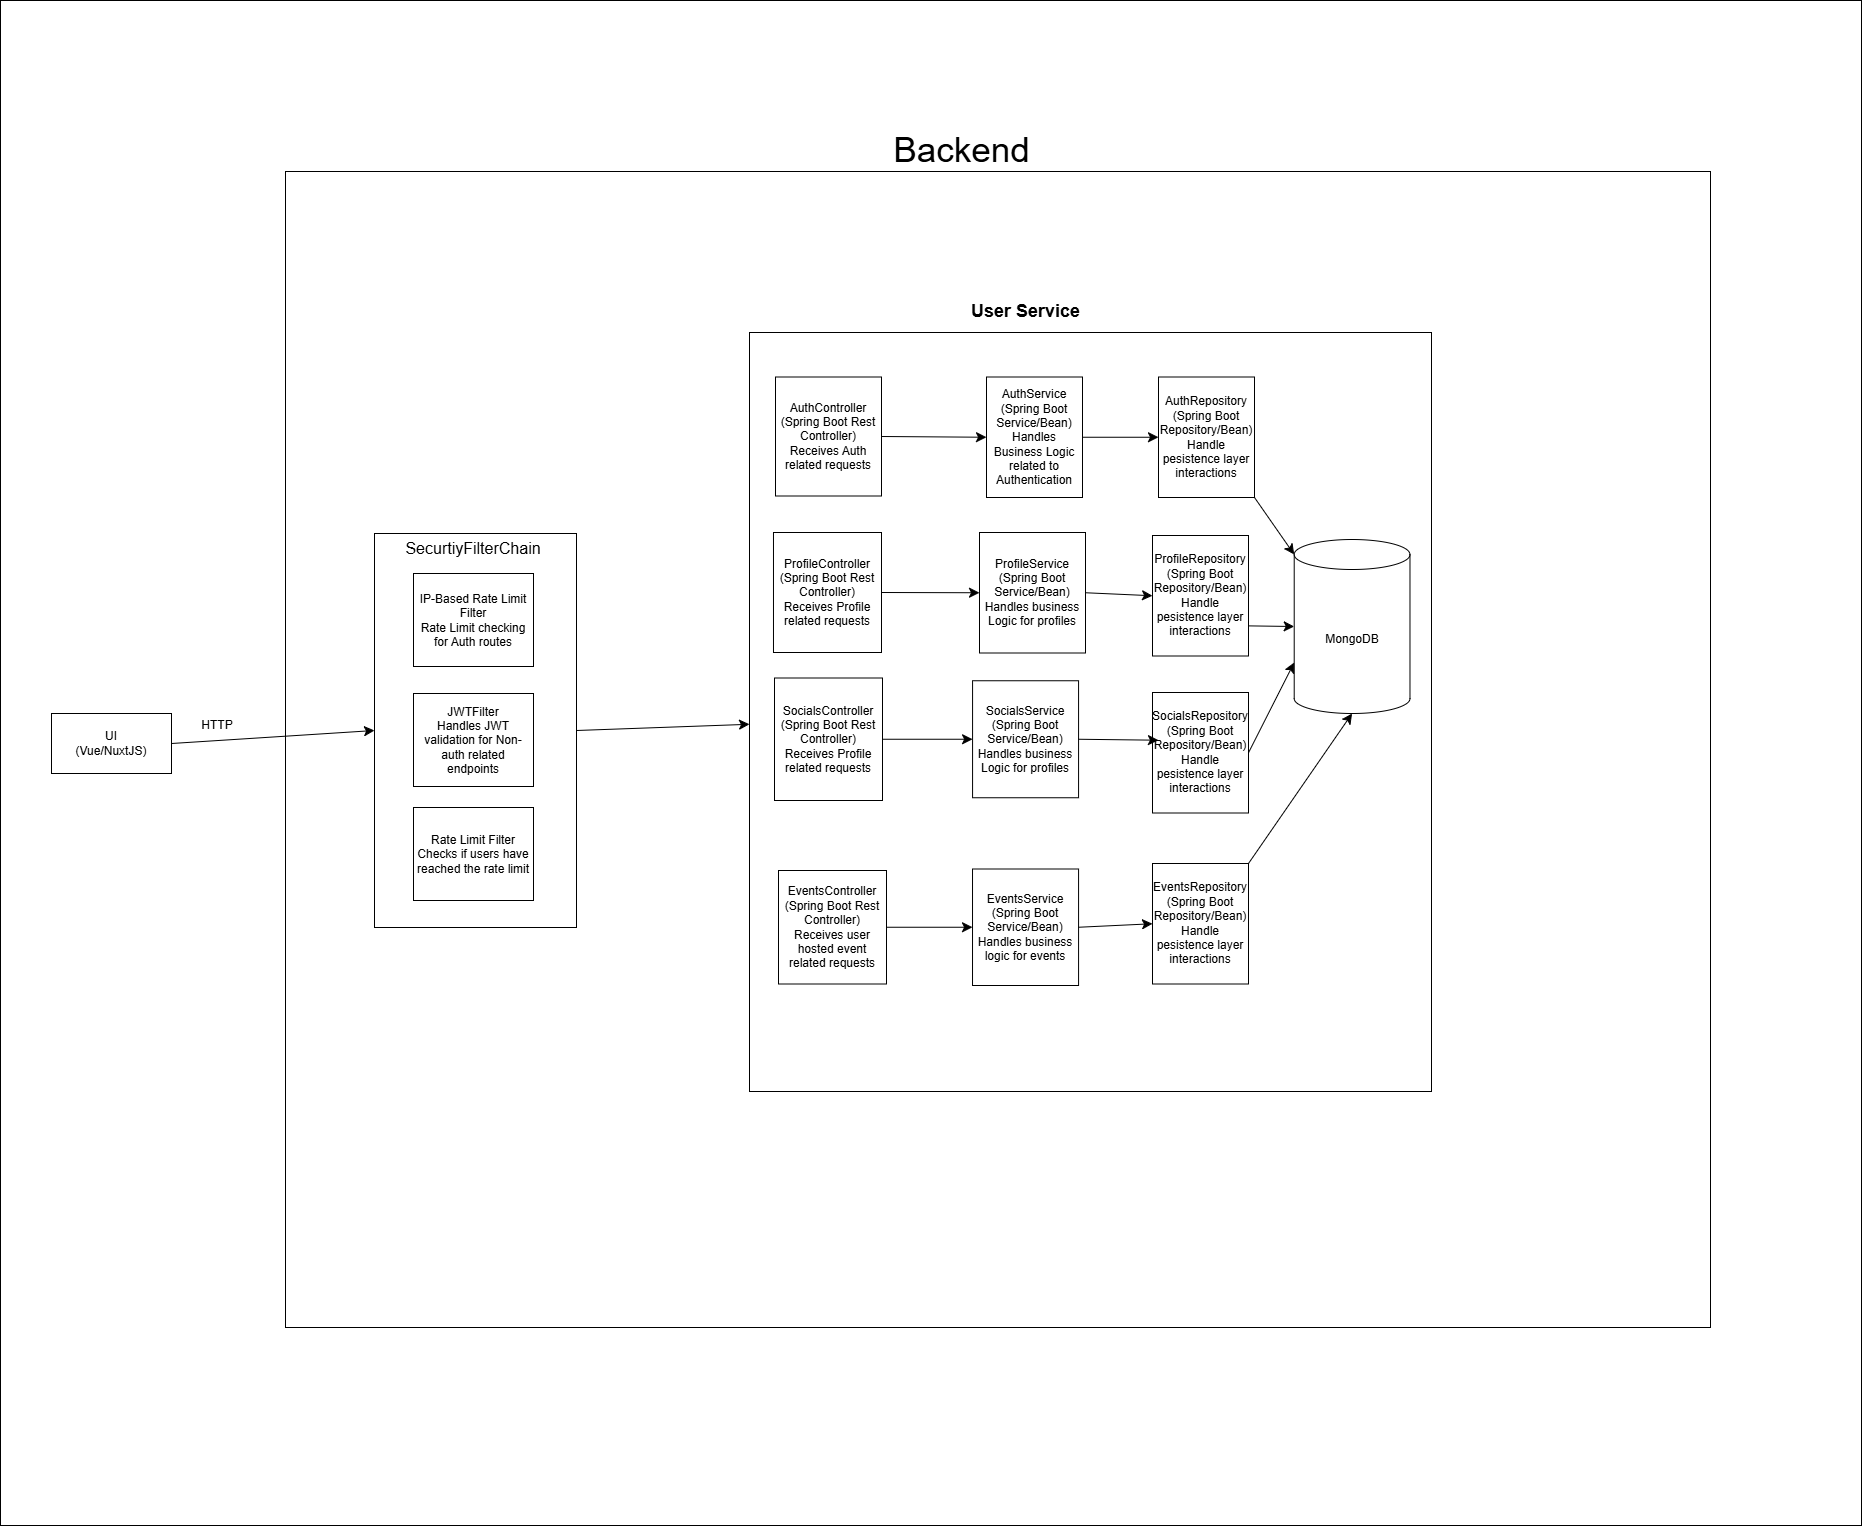

The diagram above was exported from draw.io. Its source (the exported page's mxGraphModel, read from the mxfile embedded in the PNG):
<mxGraphModel dx="1967" dy="2223" grid="0" gridSize="10" guides="1" tooltips="1" connect="1" arrows="1" fold="1" page="0" pageScale="1" pageWidth="850" pageHeight="1100" math="0" shadow="0">
  <root>
    <mxCell id="0" />
    <mxCell id="1" parent="0" />
    <mxCell id="_OiWzK-n1tDnE__LWm9g-49" parent="1" style="rounded=0;whiteSpace=wrap;html=1;" value="" vertex="1">
      <mxGeometry height="1525" width="1861" x="-633" y="-883" as="geometry" />
    </mxCell>
    <mxCell id="_OiWzK-n1tDnE__LWm9g-9" parent="1" style="rounded=0;whiteSpace=wrap;html=1;" value="UI&lt;div&gt;(Vue/NuxtJS)&lt;/div&gt;" vertex="1">
      <mxGeometry height="60" width="120" x="-582" y="-170" as="geometry" />
    </mxCell>
    <mxCell id="_OiWzK-n1tDnE__LWm9g-28" parent="1" style="text;html=1;whiteSpace=wrap;strokeColor=none;fillColor=none;align=center;verticalAlign=middle;rounded=0;" value="HTTP" vertex="1">
      <mxGeometry height="23" width="40" x="-436" y="-170" as="geometry" />
    </mxCell>
    <mxCell id="_OiWzK-n1tDnE__LWm9g-45" connectable="0" parent="1" style="group" value="" vertex="1">
      <mxGeometry height="1156" width="1425" x="-348" y="-712" as="geometry" />
    </mxCell>
    <mxCell id="_OiWzK-n1tDnE__LWm9g-44" parent="_OiWzK-n1tDnE__LWm9g-45" style="rounded=0;whiteSpace=wrap;html=1;" value="" vertex="1">
      <mxGeometry height="1156" width="1425" as="geometry" />
    </mxCell>
    <mxCell id="_OiWzK-n1tDnE__LWm9g-39" parent="_OiWzK-n1tDnE__LWm9g-45" style="rounded=0;whiteSpace=wrap;html=1;" value="&lt;span style=&quot;color: rgba(0, 0, 0, 0); font-family: monospace; font-size: 0px; text-align: start; white-space: nowrap;&quot;&gt;%3CmxGraphModel%3E%3Croot%3E%3CmxCell%20id%3D%220%22%2F%3E%3CmxCell%20id%3D%221%22%20parent%3D%220%22%2F%3E%3CmxCell%20id%3D%222%22%20parent%3D%221%22%20style%3D%22rounded%3D0%3BwhiteSpace%3Dwrap%3Bhtml%3D1%3B%22%20value%3D%22Rate%20Limit%20Filter%26lt%3Bdiv%26gt%3BChecks%20if%20users%20have%20reached%20the%20rate%20limit%26lt%3B%2Fdiv%26gt%3B%22%20vertex%3D%221%22%3E%3CmxGeometry%20height%3D%2293%22%20width%3D%22120%22%20x%3D%22-289%22%20y%3D%22-81%22%20as%3D%22geometry%22%2F%3E%3C%2FmxCell%3E%3C%2Froot%3E%3C%2FmxGraphModel%3E&lt;/span&gt;" vertex="1">
      <mxGeometry height="394" width="202" x="89" y="362" as="geometry" />
    </mxCell>
    <mxCell id="_OiWzK-n1tDnE__LWm9g-8" connectable="0" parent="_OiWzK-n1tDnE__LWm9g-45" style="group" value="" vertex="1">
      <mxGeometry height="793" width="682" x="464" y="127" as="geometry" />
    </mxCell>
    <mxCell id="_OiWzK-n1tDnE__LWm9g-6" parent="_OiWzK-n1tDnE__LWm9g-8" style="rounded=0;whiteSpace=wrap;html=1;" value="" vertex="1">
      <mxGeometry height="759" width="682" y="34" as="geometry" />
    </mxCell>
    <mxCell id="_OiWzK-n1tDnE__LWm9g-7" parent="_OiWzK-n1tDnE__LWm9g-8" style="text;align=center;fontStyle=1;verticalAlign=middle;spacingLeft=3;spacingRight=3;strokeColor=none;rotatable=0;points=[[0,0.5],[1,0.5]];portConstraint=eastwest;html=1;" value="&lt;font style=&quot;font-size: 18px;&quot;&gt;User Service&lt;/font&gt;" vertex="1">
      <mxGeometry height="26" width="172.16974972796518" x="189.98041349292708" as="geometry" />
    </mxCell>
    <mxCell id="_OiWzK-n1tDnE__LWm9g-11" parent="_OiWzK-n1tDnE__LWm9g-8" style="shape=cylinder3;whiteSpace=wrap;html=1;boundedLbl=1;backgroundOutline=1;size=15;rounded=1;" value="MongoDB" vertex="1">
      <mxGeometry height="174" width="115.76931447225245" x="544.7094668117519" y="241" as="geometry" />
    </mxCell>
    <mxCell id="_OiWzK-n1tDnE__LWm9g-12" parent="_OiWzK-n1tDnE__LWm9g-8" style="rounded=0;whiteSpace=wrap;html=1;" value="AuthController&lt;div&gt;(Spring Boot Rest Controller)&lt;/div&gt;&lt;div&gt;Receives Auth related requests&lt;/div&gt;" vertex="1">
      <mxGeometry height="119" width="106" x="26" y="78.5" as="geometry" />
    </mxCell>
    <mxCell id="_OiWzK-n1tDnE__LWm9g-13" parent="_OiWzK-n1tDnE__LWm9g-8" style="rounded=0;whiteSpace=wrap;html=1;" value="AuthService&lt;div&gt;(Spring Boot Service/Bean)&lt;/div&gt;&lt;div&gt;Handles Business Logic related to Authentication&lt;/div&gt;" vertex="1">
      <mxGeometry height="120.5" width="96" x="237" y="78.5" as="geometry" />
    </mxCell>
    <mxCell id="_OiWzK-n1tDnE__LWm9g-14" parent="_OiWzK-n1tDnE__LWm9g-8" style="rounded=0;whiteSpace=wrap;html=1;" value="ProfileController&lt;div&gt;(Spring Boot Rest Controller)&lt;/div&gt;&lt;div&gt;Receives Profile related requests&lt;/div&gt;" vertex="1">
      <mxGeometry height="120" width="108.02" x="23.980000000000004" y="234" as="geometry" />
    </mxCell>
    <mxCell id="_OiWzK-n1tDnE__LWm9g-15" parent="_OiWzK-n1tDnE__LWm9g-8" style="rounded=0;whiteSpace=wrap;html=1;" value="ProfileService&lt;div&gt;(Spring Boot Service/Bean)&lt;/div&gt;&lt;div&gt;Handles business Logic for profiles&lt;/div&gt;" vertex="1">
      <mxGeometry height="120.5" width="106" x="230" y="234" as="geometry" />
    </mxCell>
    <mxCell id="_OiWzK-n1tDnE__LWm9g-16" parent="_OiWzK-n1tDnE__LWm9g-8" style="rounded=0;whiteSpace=wrap;html=1;" value="EventsController&lt;div&gt;(Spring Boot Rest Controller)&lt;/div&gt;&lt;div&gt;Receives user hosted event related requests&lt;/div&gt;" vertex="1">
      <mxGeometry height="113.5" width="108" x="29" y="572" as="geometry" />
    </mxCell>
    <mxCell id="_OiWzK-n1tDnE__LWm9g-17" parent="_OiWzK-n1tDnE__LWm9g-8" style="rounded=0;whiteSpace=wrap;html=1;" value="EventsService&lt;div&gt;(Spring Boot Service/Bean)&lt;/div&gt;&lt;div&gt;Handles business logic for events&lt;/div&gt;" vertex="1">
      <mxGeometry height="116.5" width="106.05" x="223.01999999999998" y="570.5" as="geometry" />
    </mxCell>
    <mxCell id="_OiWzK-n1tDnE__LWm9g-18" edge="1" parent="_OiWzK-n1tDnE__LWm9g-8" source="IYUnzr7Rh_g6TO0Vv2U7-5" style="endArrow=classic;html=1;rounded=1;fontSize=12;startSize=8;endSize=8;curved=1;exitX=1;exitY=1;exitDx=0;exitDy=0;entryX=0;entryY=0;entryDx=0;entryDy=15;entryPerimeter=0;" target="_OiWzK-n1tDnE__LWm9g-11" value="">
      <mxGeometry height="50" relative="1" width="50" as="geometry">
        <mxPoint x="314.6550598476605" y="267" as="sourcePoint" />
        <mxPoint x="442.2981501632209" y="20" as="targetPoint" />
      </mxGeometry>
    </mxCell>
    <mxCell id="_OiWzK-n1tDnE__LWm9g-20" edge="1" parent="_OiWzK-n1tDnE__LWm9g-8" source="IYUnzr7Rh_g6TO0Vv2U7-6" style="endArrow=classic;html=1;rounded=1;fontSize=12;startSize=8;endSize=8;curved=1;exitX=1;exitY=0.75;exitDx=0;exitDy=0;entryX=0;entryY=0.5;entryDx=0;entryDy=0;entryPerimeter=0;" target="_OiWzK-n1tDnE__LWm9g-11" value="">
      <mxGeometry height="50" relative="1" width="50" as="geometry">
        <mxPoint x="344.33949945593037" y="293" as="sourcePoint" />
        <mxPoint x="484.59847660500543" y="425" as="targetPoint" />
      </mxGeometry>
    </mxCell>
    <mxCell id="_OiWzK-n1tDnE__LWm9g-21" edge="1" parent="_OiWzK-n1tDnE__LWm9g-8" source="IYUnzr7Rh_g6TO0Vv2U7-7" style="endArrow=classic;html=1;rounded=1;fontSize=12;startSize=8;endSize=8;curved=1;exitX=1;exitY=0;exitDx=0;exitDy=0;entryX=0.5;entryY=1;entryDx=0;entryDy=0;entryPerimeter=0;" target="_OiWzK-n1tDnE__LWm9g-11" value="">
      <mxGeometry height="50" relative="1" width="50" as="geometry">
        <mxPoint x="387.38193688792165" y="541" as="sourcePoint" />
        <mxPoint x="527.6409140369967" y="673" as="targetPoint" />
      </mxGeometry>
    </mxCell>
    <mxCell id="_OiWzK-n1tDnE__LWm9g-23" edge="1" parent="_OiWzK-n1tDnE__LWm9g-8" source="_OiWzK-n1tDnE__LWm9g-12" style="endArrow=classic;html=1;rounded=1;fontSize=12;startSize=8;endSize=8;curved=1;exitX=1;exitY=0.5;exitDx=0;exitDy=0;entryX=0;entryY=0.5;entryDx=0;entryDy=0;" target="_OiWzK-n1tDnE__LWm9g-13" value="">
      <mxGeometry height="50" relative="1" width="50" as="geometry">
        <mxPoint x="147.68008705114255" y="115" as="sourcePoint" />
        <mxPoint x="287.9390642002176" y="247" as="targetPoint" />
      </mxGeometry>
    </mxCell>
    <mxCell id="_OiWzK-n1tDnE__LWm9g-25" edge="1" parent="_OiWzK-n1tDnE__LWm9g-8" source="_OiWzK-n1tDnE__LWm9g-14" style="endArrow=classic;html=1;rounded=1;fontSize=12;startSize=8;endSize=8;curved=1;exitX=1;exitY=0.5;exitDx=0;exitDy=0;entryX=0;entryY=0.5;entryDx=0;entryDy=0;" target="_OiWzK-n1tDnE__LWm9g-15" value="">
      <mxGeometry height="50" relative="1" width="50" as="geometry">
        <mxPoint x="128.38520130576714" y="335.39" as="sourcePoint" />
        <mxPoint x="250.8335146898803" y="337.39" as="targetPoint" />
      </mxGeometry>
    </mxCell>
    <mxCell id="_OiWzK-n1tDnE__LWm9g-27" edge="1" parent="_OiWzK-n1tDnE__LWm9g-8" source="_OiWzK-n1tDnE__LWm9g-16" style="endArrow=classic;html=1;rounded=1;fontSize=12;startSize=8;endSize=8;curved=1;exitX=1;exitY=0.5;exitDx=0;exitDy=0;entryX=0;entryY=0.5;entryDx=0;entryDy=0;" target="_OiWzK-n1tDnE__LWm9g-17" value="">
      <mxGeometry height="50" relative="1" width="50" as="geometry">
        <mxPoint x="135.06420021762784" y="257" as="sourcePoint" />
        <mxPoint x="408.16104461371054" y="574" as="targetPoint" />
      </mxGeometry>
    </mxCell>
    <mxCell id="IYUnzr7Rh_g6TO0Vv2U7-1" parent="_OiWzK-n1tDnE__LWm9g-8" style="rounded=0;whiteSpace=wrap;html=1;" value="SocialsController&lt;div&gt;(Spring Boot Rest Controller)&lt;/div&gt;&lt;div&gt;Receives Profile related requests&lt;/div&gt;" vertex="1">
      <mxGeometry height="122.5" width="108" x="25" y="379.5" as="geometry" />
    </mxCell>
    <mxCell id="IYUnzr7Rh_g6TO0Vv2U7-2" parent="_OiWzK-n1tDnE__LWm9g-8" style="rounded=0;whiteSpace=wrap;html=1;" value="SocialsService&lt;div&gt;(Spring Boot Service/Bean)&lt;/div&gt;&lt;div&gt;Handles business Logic for profiles&lt;/div&gt;" vertex="1">
      <mxGeometry height="117" width="106" x="223.07" y="382.25" as="geometry" />
    </mxCell>
    <mxCell id="IYUnzr7Rh_g6TO0Vv2U7-3" edge="1" parent="_OiWzK-n1tDnE__LWm9g-8" source="IYUnzr7Rh_g6TO0Vv2U7-1" style="endArrow=classic;html=1;rounded=1;fontSize=12;startSize=8;endSize=8;curved=1;exitX=1;exitY=0.5;exitDx=0;exitDy=0;entryX=0;entryY=0.5;entryDx=0;entryDy=0;" target="IYUnzr7Rh_g6TO0Vv2U7-2" value="">
      <mxGeometry height="50" relative="1" width="50" as="geometry">
        <mxPoint x="130.3895756256801" y="483.89" as="sourcePoint" />
        <mxPoint x="252.83788900979334" y="485.89" as="targetPoint" />
      </mxGeometry>
    </mxCell>
    <mxCell id="IYUnzr7Rh_g6TO0Vv2U7-4" edge="1" parent="_OiWzK-n1tDnE__LWm9g-8" source="IYUnzr7Rh_g6TO0Vv2U7-8" style="endArrow=classic;html=1;rounded=1;fontSize=12;startSize=8;endSize=8;curved=1;exitX=1;exitY=0.5;exitDx=0;exitDy=0;entryX=0;entryY=0;entryDx=0;entryDy=123;entryPerimeter=0;" target="_OiWzK-n1tDnE__LWm9g-11" value="">
      <mxGeometry height="50" relative="1" width="50" as="geometry">
        <mxPoint x="431" y="444" as="sourcePoint" />
        <mxPoint x="557" y="315" as="targetPoint" />
      </mxGeometry>
    </mxCell>
    <mxCell id="IYUnzr7Rh_g6TO0Vv2U7-5" parent="_OiWzK-n1tDnE__LWm9g-8" style="rounded=0;whiteSpace=wrap;html=1;" value="AuthRepository&lt;div&gt;(Spring Boot Repository/Bean)&lt;/div&gt;&lt;div&gt;Handle pesistence layer interactions&lt;/div&gt;" vertex="1">
      <mxGeometry height="120.5" width="96" x="409" y="78.5" as="geometry" />
    </mxCell>
    <mxCell id="IYUnzr7Rh_g6TO0Vv2U7-6" parent="_OiWzK-n1tDnE__LWm9g-8" style="rounded=0;whiteSpace=wrap;html=1;" value="ProfileRepository&lt;div&gt;(Spring Boot Repository/Bean)&lt;/div&gt;&lt;div&gt;Handle pesistence layer interactions&lt;/div&gt;" vertex="1">
      <mxGeometry height="120.5" width="96" x="403" y="237" as="geometry" />
    </mxCell>
    <mxCell id="IYUnzr7Rh_g6TO0Vv2U7-7" parent="_OiWzK-n1tDnE__LWm9g-8" style="rounded=0;whiteSpace=wrap;html=1;" value="EventsRepository&lt;div&gt;(Spring Boot Repository/Bean)&lt;/div&gt;&lt;div&gt;Handle pesistence layer interactions&lt;/div&gt;" vertex="1">
      <mxGeometry height="120.5" width="96" x="403" y="565" as="geometry" />
    </mxCell>
    <mxCell id="IYUnzr7Rh_g6TO0Vv2U7-8" parent="_OiWzK-n1tDnE__LWm9g-8" style="rounded=0;whiteSpace=wrap;html=1;" value="SocialsRepository&lt;div&gt;(Spring Boot Repository/Bean)&lt;/div&gt;&lt;div&gt;Handle pesistence layer interactions&lt;/div&gt;" vertex="1">
      <mxGeometry height="120.5" width="96" x="403" y="394" as="geometry" />
    </mxCell>
    <mxCell id="IYUnzr7Rh_g6TO0Vv2U7-9" edge="1" parent="_OiWzK-n1tDnE__LWm9g-8" source="_OiWzK-n1tDnE__LWm9g-13" style="endArrow=classic;html=1;rounded=1;fontSize=12;startSize=8;endSize=8;curved=1;exitX=1;exitY=0.5;exitDx=0;exitDy=0;entryX=0;entryY=0.5;entryDx=0;entryDy=0;" target="IYUnzr7Rh_g6TO0Vv2U7-5" value="">
      <mxGeometry height="50" relative="1" width="50" as="geometry">
        <mxPoint x="367" y="126" as="sourcePoint" />
        <mxPoint x="472" y="127" as="targetPoint" />
      </mxGeometry>
    </mxCell>
    <mxCell id="IYUnzr7Rh_g6TO0Vv2U7-10" edge="1" parent="_OiWzK-n1tDnE__LWm9g-8" source="_OiWzK-n1tDnE__LWm9g-15" style="endArrow=classic;html=1;rounded=1;fontSize=12;startSize=8;endSize=8;curved=1;exitX=1;exitY=0.5;exitDx=0;exitDy=0;entryX=0;entryY=0.5;entryDx=0;entryDy=0;" target="IYUnzr7Rh_g6TO0Vv2U7-6" value="">
      <mxGeometry height="50" relative="1" width="50" as="geometry">
        <mxPoint x="353" y="308" as="sourcePoint" />
        <mxPoint x="458" y="309" as="targetPoint" />
      </mxGeometry>
    </mxCell>
    <mxCell id="IYUnzr7Rh_g6TO0Vv2U7-11" edge="1" parent="_OiWzK-n1tDnE__LWm9g-8" source="IYUnzr7Rh_g6TO0Vv2U7-2" style="endArrow=classic;html=1;rounded=1;fontSize=12;startSize=8;endSize=8;curved=1;exitX=1;exitY=0.5;exitDx=0;exitDy=0;entryX=0.062;entryY=0.396;entryDx=0;entryDy=0;entryPerimeter=0;" target="IYUnzr7Rh_g6TO0Vv2U7-8" value="">
      <mxGeometry height="50" relative="1" width="50" as="geometry">
        <mxPoint x="360" y="460" as="sourcePoint" />
        <mxPoint x="465" y="461" as="targetPoint" />
      </mxGeometry>
    </mxCell>
    <mxCell id="IYUnzr7Rh_g6TO0Vv2U7-12" edge="1" parent="_OiWzK-n1tDnE__LWm9g-8" source="_OiWzK-n1tDnE__LWm9g-17" style="endArrow=classic;html=1;rounded=1;fontSize=12;startSize=8;endSize=8;curved=1;exitX=1;exitY=0.5;exitDx=0;exitDy=0;entryX=0;entryY=0.5;entryDx=0;entryDy=0;" target="IYUnzr7Rh_g6TO0Vv2U7-7" value="">
      <mxGeometry height="50" relative="1" width="50" as="geometry">
        <mxPoint x="368" y="621" as="sourcePoint" />
        <mxPoint x="473" y="622" as="targetPoint" />
      </mxGeometry>
    </mxCell>
    <mxCell id="_OiWzK-n1tDnE__LWm9g-35" parent="_OiWzK-n1tDnE__LWm9g-45" style="rounded=0;whiteSpace=wrap;html=1;" value="JWTFilter&lt;div&gt;Handles JWT validation for Non-auth related endpoints&lt;/div&gt;" vertex="1">
      <mxGeometry height="93" width="120" x="128" y="522" as="geometry" />
    </mxCell>
    <mxCell id="_OiWzK-n1tDnE__LWm9g-38" parent="_OiWzK-n1tDnE__LWm9g-45" style="rounded=0;whiteSpace=wrap;html=1;" value="Rate Limit Filter&lt;div&gt;Checks if users have reached the rate limit&lt;/div&gt;" vertex="1">
      <mxGeometry height="93" width="120" x="128" y="636" as="geometry" />
    </mxCell>
    <mxCell id="_OiWzK-n1tDnE__LWm9g-42" parent="_OiWzK-n1tDnE__LWm9g-45" style="rounded=0;whiteSpace=wrap;html=1;" value="IP-Based Rate Limit Filter&lt;div&gt;Rate Limit checking for Auth routes&lt;/div&gt;" vertex="1">
      <mxGeometry height="93" width="120" x="128" y="402" as="geometry" />
    </mxCell>
    <mxCell id="_OiWzK-n1tDnE__LWm9g-43" parent="_OiWzK-n1tDnE__LWm9g-45" style="text;html=1;whiteSpace=wrap;strokeColor=none;fillColor=none;align=center;verticalAlign=middle;rounded=0;" value="&lt;font style=&quot;font-size: 16px;&quot;&gt;SecurtiyFilterChain&lt;/font&gt;" vertex="1">
      <mxGeometry height="30" width="118" x="129" y="362" as="geometry" />
    </mxCell>
    <mxCell id="_OiWzK-n1tDnE__LWm9g-47" edge="1" parent="_OiWzK-n1tDnE__LWm9g-45" source="_OiWzK-n1tDnE__LWm9g-39" style="endArrow=classic;html=1;rounded=1;fontSize=12;startSize=8;endSize=8;curved=1;exitX=1;exitY=0.5;exitDx=0;exitDy=0;" target="_OiWzK-n1tDnE__LWm9g-6" value="">
      <mxGeometry height="50" relative="1" width="50" as="geometry">
        <mxPoint x="490" y="478" as="sourcePoint" />
        <mxPoint x="540" y="428" as="targetPoint" />
      </mxGeometry>
    </mxCell>
    <mxCell id="_OiWzK-n1tDnE__LWm9g-46" edge="1" parent="1" source="_OiWzK-n1tDnE__LWm9g-9" style="endArrow=classic;html=1;rounded=1;fontSize=12;startSize=8;endSize=8;curved=1;exitX=1;exitY=0.5;exitDx=0;exitDy=0;entryX=0;entryY=0.5;entryDx=0;entryDy=0;" target="_OiWzK-n1tDnE__LWm9g-39" value="">
      <mxGeometry height="50" relative="1" width="50" as="geometry">
        <mxPoint x="-436" y="-112" as="sourcePoint" />
        <mxPoint x="-386" y="-162" as="targetPoint" />
      </mxGeometry>
    </mxCell>
    <mxCell id="_OiWzK-n1tDnE__LWm9g-48" parent="1" style="text;html=1;whiteSpace=wrap;strokeColor=none;fillColor=none;align=center;verticalAlign=middle;rounded=0;fontSize=35;" value="Backend" vertex="1">
      <mxGeometry height="58" width="255" x="201" y="-763" as="geometry" />
    </mxCell>
  </root>
</mxGraphModel>